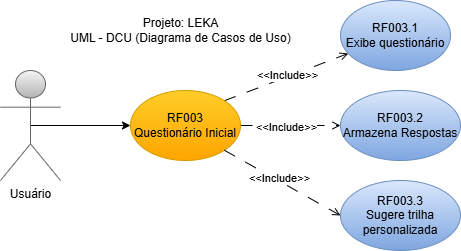

The diagram above was exported from draw.io. Its source (the exported page's mxGraphModel, read from the mxfile embedded in the PNG):
<mxGraphModel dx="1434" dy="1949" grid="1" gridSize="10" guides="1" tooltips="1" connect="1" arrows="1" fold="1" page="1" pageScale="1" pageWidth="827" pageHeight="1169" math="0" shadow="0">
  <root>
    <mxCell id="0" />
    <mxCell id="1" parent="0" />
    <mxCell id="Vfokn6OsODmr6l2iP7rJ-27" style="edgeStyle=orthogonalEdgeStyle;rounded=0;orthogonalLoop=1;jettySize=auto;html=1;exitX=0.5;exitY=0.5;exitDx=0;exitDy=0;exitPerimeter=0;entryX=0;entryY=0.5;entryDx=0;entryDy=0;" edge="1" parent="1" source="Vfokn6OsODmr6l2iP7rJ-28" target="Vfokn6OsODmr6l2iP7rJ-33">
      <mxGeometry relative="1" as="geometry" />
    </mxCell>
    <mxCell id="Vfokn6OsODmr6l2iP7rJ-28" value="Usuário" style="shape=umlActor;verticalLabelPosition=bottom;verticalAlign=top;html=1;outlineConnect=0;fillColor=#f5f5f5;gradientColor=#b3b3b3;strokeColor=#666666;" vertex="1" parent="1">
      <mxGeometry x="220" y="10" width="60" height="110" as="geometry" />
    </mxCell>
    <mxCell id="Vfokn6OsODmr6l2iP7rJ-29" style="rounded=0;orthogonalLoop=1;jettySize=auto;html=1;exitX=1;exitY=0;exitDx=0;exitDy=0;dashed=1;dashPattern=12 12;endArrow=open;endFill=0;" edge="1" parent="1" source="Vfokn6OsODmr6l2iP7rJ-33" target="Vfokn6OsODmr6l2iP7rJ-34">
      <mxGeometry relative="1" as="geometry" />
    </mxCell>
    <mxCell id="Vfokn6OsODmr6l2iP7rJ-30" value="&amp;lt;&amp;lt;Include&amp;gt;&amp;gt;" style="edgeLabel;html=1;align=center;verticalAlign=middle;resizable=0;points=[];" vertex="1" connectable="0" parent="Vfokn6OsODmr6l2iP7rJ-29">
      <mxGeometry x="0.0261" y="2" relative="1" as="geometry">
        <mxPoint as="offset" />
      </mxGeometry>
    </mxCell>
    <mxCell id="Vfokn6OsODmr6l2iP7rJ-31" style="rounded=0;orthogonalLoop=1;jettySize=auto;html=1;exitX=1;exitY=0.5;exitDx=0;exitDy=0;entryX=0;entryY=0.5;entryDx=0;entryDy=0;dashed=1;dashPattern=12 12;endArrow=open;endFill=0;" edge="1" parent="1" source="Vfokn6OsODmr6l2iP7rJ-33" target="Vfokn6OsODmr6l2iP7rJ-35">
      <mxGeometry relative="1" as="geometry" />
    </mxCell>
    <mxCell id="Vfokn6OsODmr6l2iP7rJ-32" value="&amp;lt;&amp;lt;Include&amp;gt;&amp;gt;" style="edgeLabel;html=1;align=center;verticalAlign=middle;resizable=0;points=[];" vertex="1" connectable="0" parent="Vfokn6OsODmr6l2iP7rJ-31">
      <mxGeometry x="-0.1" y="-1" relative="1" as="geometry">
        <mxPoint as="offset" />
      </mxGeometry>
    </mxCell>
    <mxCell id="Vfokn6OsODmr6l2iP7rJ-33" value="RF003&lt;div&gt;Questionário Inicial&lt;/div&gt;" style="ellipse;whiteSpace=wrap;html=1;fillColor=#ffcd28;gradientColor=#ffa500;strokeColor=#d79b00;" vertex="1" parent="1">
      <mxGeometry x="350" y="30" width="110" height="70" as="geometry" />
    </mxCell>
    <mxCell id="Vfokn6OsODmr6l2iP7rJ-34" value="RF003.1&lt;div&gt;Exibe questionário&lt;/div&gt;" style="ellipse;whiteSpace=wrap;html=1;fillColor=#dae8fc;gradientColor=#7ea6e0;strokeColor=#6c8ebf;" vertex="1" parent="1">
      <mxGeometry x="560" y="-60" width="110" height="70" as="geometry" />
    </mxCell>
    <mxCell id="Vfokn6OsODmr6l2iP7rJ-35" value="RF003.2&lt;div&gt;Armazena Respostas&lt;/div&gt;" style="ellipse;whiteSpace=wrap;html=1;fillColor=#dae8fc;gradientColor=#7ea6e0;strokeColor=#6c8ebf;" vertex="1" parent="1">
      <mxGeometry x="560" y="30" width="120" height="70" as="geometry" />
    </mxCell>
    <mxCell id="Vfokn6OsODmr6l2iP7rJ-36" value="RF003.3&lt;div&gt;Sugere trilha personalizada&lt;/div&gt;" style="ellipse;whiteSpace=wrap;html=1;fillColor=#dae8fc;gradientColor=#7ea6e0;strokeColor=#6c8ebf;" vertex="1" parent="1">
      <mxGeometry x="560" y="120" width="120" height="70" as="geometry" />
    </mxCell>
    <mxCell id="Vfokn6OsODmr6l2iP7rJ-37" style="rounded=0;orthogonalLoop=1;jettySize=auto;html=1;exitX=1;exitY=1;exitDx=0;exitDy=0;entryX=0;entryY=0.5;entryDx=0;entryDy=0;endArrow=open;endFill=0;dashed=1;dashPattern=12 12;" edge="1" parent="1" source="Vfokn6OsODmr6l2iP7rJ-33" target="Vfokn6OsODmr6l2iP7rJ-36">
      <mxGeometry relative="1" as="geometry" />
    </mxCell>
    <mxCell id="Vfokn6OsODmr6l2iP7rJ-38" value="&amp;lt;&amp;lt;Include&amp;gt;&amp;gt;" style="edgeLabel;html=1;align=center;verticalAlign=middle;resizable=0;points=[];" vertex="1" connectable="0" parent="Vfokn6OsODmr6l2iP7rJ-37">
      <mxGeometry x="-0.0838" y="2" relative="1" as="geometry">
        <mxPoint as="offset" />
      </mxGeometry>
    </mxCell>
    <mxCell id="Vfokn6OsODmr6l2iP7rJ-39" value="Projeto: LEKA&lt;div&gt;UML - DCU (Diagrama de Casos de Uso)&lt;/div&gt;" style="text;html=1;align=center;verticalAlign=middle;resizable=0;points=[];autosize=1;strokeColor=none;fillColor=none;" vertex="1" parent="1">
      <mxGeometry x="280" y="-50" width="240" height="40" as="geometry" />
    </mxCell>
  </root>
</mxGraphModel>